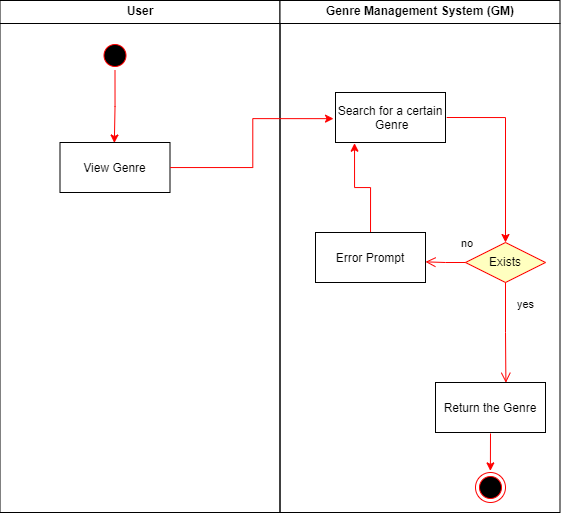

The diagram above was exported from draw.io. Its source (the exported page's mxGraphModel, read from the mxfile embedded in the PNG):
<mxGraphModel dx="544" dy="874" grid="1" gridSize="10" guides="1" tooltips="1" connect="1" arrows="1" fold="1" page="1" pageScale="1" pageWidth="1169" pageHeight="826" background="none" math="0" shadow="0">
  <root>
    <mxCell id="0" />
    <mxCell id="1" parent="0" />
    <mxCell id="2" value="User" style="swimlane;whiteSpace=wrap;startSize=23;" parent="1" vertex="1">
      <mxGeometry x="164.5" y="128" width="280" height="512" as="geometry" />
    </mxCell>
    <mxCell id="lFUe6i51EryiMD6_ZvOM-49" style="edgeStyle=orthogonalEdgeStyle;rounded=0;orthogonalLoop=1;jettySize=auto;html=1;entryX=0.494;entryY=0.01;entryDx=0;entryDy=0;entryPerimeter=0;strokeColor=#FF0000;" edge="1" parent="2" source="5" target="7">
      <mxGeometry relative="1" as="geometry" />
    </mxCell>
    <mxCell id="5" value="" style="ellipse;shape=startState;fillColor=#000000;strokeColor=#ff0000;" parent="2" vertex="1">
      <mxGeometry x="100" y="40" width="30" height="30" as="geometry" />
    </mxCell>
    <mxCell id="7" value="View Genre" style="" parent="2" vertex="1">
      <mxGeometry x="60" y="142" width="110" height="50" as="geometry" />
    </mxCell>
    <mxCell id="3" value="Genre Management System (GM)" style="swimlane;whiteSpace=wrap;startSize=23;" parent="1" vertex="1">
      <mxGeometry x="444.5" y="128" width="280" height="512" as="geometry" />
    </mxCell>
    <mxCell id="lFUe6i51EryiMD6_ZvOM-45" value="Search for a certain&#10; Genre" style="" vertex="1" parent="3">
      <mxGeometry x="55.5" y="92" width="110" height="50" as="geometry" />
    </mxCell>
    <mxCell id="lFUe6i51EryiMD6_ZvOM-51" value="Exists" style="rhombus;whiteSpace=wrap;html=1;fillColor=#ffffc0;strokeColor=#ff0000;" vertex="1" parent="3">
      <mxGeometry x="185.5" y="242" width="80" height="40" as="geometry" />
    </mxCell>
    <mxCell id="lFUe6i51EryiMD6_ZvOM-52" value="no" style="edgeStyle=orthogonalEdgeStyle;html=1;align=left;verticalAlign=bottom;endArrow=open;endSize=8;strokeColor=#ff0000;rounded=0;entryX=1;entryY=0.587;entryDx=0;entryDy=0;entryPerimeter=0;" edge="1" source="lFUe6i51EryiMD6_ZvOM-51" parent="3" target="lFUe6i51EryiMD6_ZvOM-57">
      <mxGeometry x="-0.7143" y="-10" relative="1" as="geometry">
        <mxPoint x="65.5" y="282" as="targetPoint" />
        <mxPoint as="offset" />
      </mxGeometry>
    </mxCell>
    <mxCell id="lFUe6i51EryiMD6_ZvOM-53" value="yes" style="edgeStyle=orthogonalEdgeStyle;html=1;align=left;verticalAlign=top;endArrow=open;endSize=8;strokeColor=#ff0000;rounded=0;entryX=0.64;entryY=0.005;entryDx=0;entryDy=0;entryPerimeter=0;" edge="1" source="lFUe6i51EryiMD6_ZvOM-51" parent="3" target="lFUe6i51EryiMD6_ZvOM-55">
      <mxGeometry x="-0.8182" y="10" relative="1" as="geometry">
        <mxPoint x="225.5" y="392" as="targetPoint" />
        <mxPoint as="offset" />
      </mxGeometry>
    </mxCell>
    <mxCell id="lFUe6i51EryiMD6_ZvOM-50" style="edgeStyle=orthogonalEdgeStyle;rounded=0;orthogonalLoop=1;jettySize=auto;html=1;strokeColor=#FF0000;entryX=0.5;entryY=0;entryDx=0;entryDy=0;exitX=1.011;exitY=0.5;exitDx=0;exitDy=0;exitPerimeter=0;" edge="1" parent="3" source="lFUe6i51EryiMD6_ZvOM-45" target="lFUe6i51EryiMD6_ZvOM-51">
      <mxGeometry relative="1" as="geometry">
        <mxPoint x="225.5" y="232" as="targetPoint" />
        <mxPoint x="175.5" y="117" as="sourcePoint" />
      </mxGeometry>
    </mxCell>
    <mxCell id="lFUe6i51EryiMD6_ZvOM-54" value="" style="ellipse;html=1;shape=endState;fillColor=#000000;strokeColor=#ff0000;" vertex="1" parent="3">
      <mxGeometry x="195.5" y="472" width="30" height="30" as="geometry" />
    </mxCell>
    <mxCell id="lFUe6i51EryiMD6_ZvOM-62" style="edgeStyle=orthogonalEdgeStyle;rounded=0;orthogonalLoop=1;jettySize=auto;html=1;entryX=0.496;entryY=-0.054;entryDx=0;entryDy=0;entryPerimeter=0;strokeColor=#FF0000;" edge="1" parent="3" target="lFUe6i51EryiMD6_ZvOM-54">
      <mxGeometry relative="1" as="geometry">
        <mxPoint x="210.5" y="433" as="sourcePoint" />
      </mxGeometry>
    </mxCell>
    <mxCell id="lFUe6i51EryiMD6_ZvOM-55" value="Return the Genre" style="" vertex="1" parent="3">
      <mxGeometry x="155.5" y="382" width="110" height="50" as="geometry" />
    </mxCell>
    <mxCell id="lFUe6i51EryiMD6_ZvOM-59" style="edgeStyle=orthogonalEdgeStyle;rounded=0;orthogonalLoop=1;jettySize=auto;html=1;strokeColor=#FF0000;entryX=0.173;entryY=1.014;entryDx=0;entryDy=0;entryPerimeter=0;" edge="1" parent="3" source="lFUe6i51EryiMD6_ZvOM-57" target="lFUe6i51EryiMD6_ZvOM-45">
      <mxGeometry relative="1" as="geometry">
        <mxPoint x="110.5" y="142" as="targetPoint" />
      </mxGeometry>
    </mxCell>
    <mxCell id="lFUe6i51EryiMD6_ZvOM-57" value="Error Prompt" style="" vertex="1" parent="3">
      <mxGeometry x="35.5" y="232" width="110" height="50" as="geometry" />
    </mxCell>
    <mxCell id="lFUe6i51EryiMD6_ZvOM-44" style="edgeStyle=orthogonalEdgeStyle;rounded=0;orthogonalLoop=1;jettySize=auto;html=1;strokeColor=#FF0000;exitX=1.001;exitY=0.501;exitDx=0;exitDy=0;exitPerimeter=0;entryX=-0.018;entryY=0.523;entryDx=0;entryDy=0;entryPerimeter=0;" edge="1" parent="1" source="7" target="lFUe6i51EryiMD6_ZvOM-45">
      <mxGeometry relative="1" as="geometry">
        <mxPoint x="510" y="265" as="targetPoint" />
        <mxPoint x="340" y="265" as="sourcePoint" />
      </mxGeometry>
    </mxCell>
  </root>
</mxGraphModel>